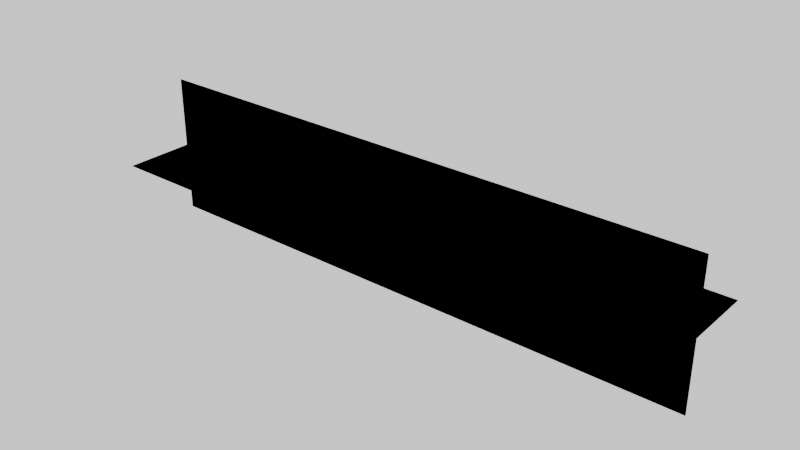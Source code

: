 # Source: qcde_q2_lg_beam.blend  (saved by Blender 3.4.6; exported with 4.5.12 LTS)
import bpy
from mathutils import Matrix  # noqa: F401  (used for matrix-valued properties, if any)

bpy.ops.wm.read_factory_settings(use_empty=True)
scene = bpy.context.scene
scene.name = 'Scene'

# ---- collections
col_beam_md3 = bpy.data.collections.new('beam.md3'); scene.collection.children.link(col_beam_md3)
col_scene_collection = bpy.data.collections.new('Scene Collection'); scene.collection.children.link(col_scene_collection)
col_beam_md3_001 = bpy.data.collections.new('beam.md3.001'); scene.collection.children.link(col_beam_md3_001)

# ---- images (referenced by path relative to the original .blend; pixels are not part of the script)
import os
ASSET_DIR = os.environ.get("B2B_ASSET_DIR", "")  # directory of the original .blend (textures are referenced by path, not embedded)
HERE = os.path.dirname(os.path.abspath(__file__))  # packed textures are extracted next to this script under _unpacked/

def load_image(name, relpath, width, height, colorspace="sRGB"):
    """Load a texture the original file referenced (path relative to the .blend, or extracted next to this script)."""
    p = next((c for c in (os.path.join(HERE, relpath), os.path.join(ASSET_DIR, relpath)) if relpath and os.path.exists(c)), "")
    if p:
        img = bpy.data.images.load(p, check_existing=True)
        img.name = name
    else:  # same state as the original file: an image datablock whose file is absent (Cycles renders it pink)
        img = bpy.data.images.new(name, width, height)
        img.source = "FILE"
        img.filepath = "//" + (relpath or name)
    img.colorspace_settings.name = colorspace
    return img
img_beam_world_model_texture_png = load_image('beam_world_model_texture.png', 'beam_world_model_texture.png', 1024, 1024, 'sRGB')

# ---- materials (node trees are filled in below, after node groups)
mat_beam_png = bpy.data.materials.new('beam.png')
mat_beam_png.use_backface_culling = True
mat_beam_png.use_transparent_shadow = False

# ---- material node trees
mat_beam_png.use_nodes = True; mat_beam_png.node_tree.nodes.clear()
_N = mat_beam_png.node_tree.nodes; _L = mat_beam_png.node_tree.links
n0 = _N.new('ShaderNodeBsdfPrincipled'); n0.name = 'Principled BSDF'; n0.location = (10, 300)
n0.distribution = 'GGX'
n0.subsurface_method = 'RANDOM_WALK_SKIN'
n0.inputs[3].default_value = 1.45
n0.inputs[13].default_value = 0.0
n0.inputs[27].default_value = (0.0, 0.0, 0.0, 1.0)
n0.inputs[28].default_value = 1.0
n1 = _N.new('ShaderNodeOutputMaterial'); n1.name = 'Material Output'; n1.location = (300, 300)
n2 = _N.new('ShaderNodeTexImage'); n2.name = 'Image Texture'; n2.location = (-280, 280)
n2.image = img_beam_world_model_texture_png
_L.new(n0.outputs[0], n1.inputs[0])
_L.new(n2.outputs[0], n0.inputs[0])
n1.is_active_output = True

# ---- world
world_world = bpy.data.worlds.new('World'); scene.world = world_world
world_world.use_nodes = True; world_world.node_tree.nodes.clear()
_N = world_world.node_tree.nodes; _L = world_world.node_tree.links
n0 = _N.new('ShaderNodeOutputWorld'); n0.name = 'World Output'; n0.location = (300, 300)
n1 = _N.new('ShaderNodeBackground'); n1.name = 'Background'; n1.location = (10, 300)
n1.inputs[0].default_value = (1.0, 1.0, 1.0, 1.0)
_L.new(n1.outputs[0], n0.inputs[0])
n0.is_active_output = True
world_world.color = (0.05088, 0.05088, 0.05088)
world_world.use_sun_shadow = False
world_world.sun_shadow_jitter_overblur = 0.0

# ---- meshes
me_object_001_data_002 = bpy.data.meshes.new('Object.001_data.002')
me_object_001_data_002.from_pydata([(20.06, 0.0, -4.953), (-20.02, 0.0, -4.953), (-20.02, 0.0, 5.0), (20.06, 0.0, 5.0), (20.06, 0.0, 5.0), (-20.02, 0.0, 5.0), (-20.02, 0.0, -4.953), (20.06, 0.0, -4.953), (20.06, 5.0, 0.0), (-20.02, 5.0, 0.0), (-20.02, -4.938, 0.0), (20.06, -4.938, 0.0), (20.06, -4.938, 0.0), (-20.02, -4.938, 0.0), (-20.02, 5.0, 0.0), (20.06, 5.0, 0.0)], [], [(2, 0, 1), (3, 0, 2), (6, 4, 5), (7, 4, 6), (10, 8, 9), (11, 8, 10), (14, 12, 13), (15, 12, 14)])
_uv = me_object_001_data_002.uv_layers.new(name='UVMap')
_uv.uv.foreach_set('vector', [1.0, 1.0, 0.0, 0.0, 1.0, 0.0, 0.0, 1.0, 0.0, 0.0, 1.0, 1.0, 1.0, 1.0, 0.0, 0.0, 1.0, 0.0, 0.0, 1.0, 0.0, 0.0, 1.0, 1.0, 1.0, 1.0, 0.0, 0.0, 1.0, 0.0, 0.0, 1.0, 0.0, 0.0, 1.0, 1.0, 1.0, 1.0, 0.0, 0.0, 1.0, 0.0, 0.0, 1.0, 0.0, 0.0, 1.0, 1.0])
me_object_001_data_002.materials.append(mat_beam_png)
me_object_001_data_002.update()

# ---- objects
ob_object_001 = bpy.data.objects.new('Object.001', me_object_001_data_002)

# ---- transforms, parenting, visibility, modifiers, constraints
ob_object_001.location = (20.01, 0.0, 0.0)

# ---- collection membership
col_beam_md3_001.objects.link(ob_object_001)

# ---- scene / render settings (as saved in the file)
scene.frame_start = 1; scene.frame_end = 6; scene.frame_set(1)
scene.render.engine = 'BLENDER_EEVEE_NEXT'
scene.render.image_settings.color_depth = '16'
scene.render.image_settings.compression = 0
scene.render.image_settings.color_management = 'OVERRIDE'
scene.render.resolution_x = 960
scene.render.resolution_y = 540
scene.render.fps = 6
scene.render.filter_size = 1.0
scene.render.film_transparent = True
scene.cycles.sampling_pattern = 'TABULATED_SOBOL'
scene.cycles.use_light_tree = False
scene.eevee.motion_blur_depth_scale = 0.0
scene.view_settings.view_transform = 'Filmic'
bpy.context.view_layer.update()

# ---- added for rendering (the .blend has no active camera): camera
cam_auto = bpy.data.cameras.new('AutoCamera')
cam_auto.lens = 50.0
cam_auto.sensor_width = 36.0
cam_auto.clip_end = 1000.0
ob_auto_camera = bpy.data.objects.new('AutoCamera', cam_auto)
scene.collection.objects.link(ob_auto_camera)
ob_auto_camera.location = (59.3368, -47.1268, 31.4621)
ob_auto_camera.rotation_euler = (1.09748, -7.21219e-08, 0.694738)
scene.camera = ob_auto_camera
bpy.context.view_layer.update()
